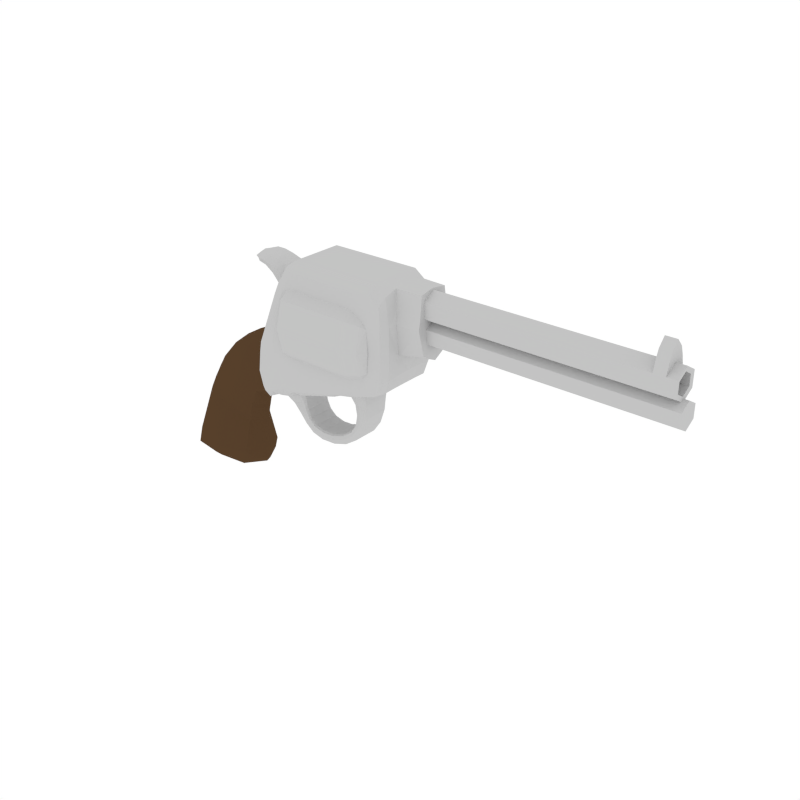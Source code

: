 # Source: Revolver.blend  (saved by Blender 2.79.0; exported with 4.5.12 LTS)
import bpy
from mathutils import Matrix  # noqa: F401  (used for matrix-valued properties, if any)

bpy.ops.wm.read_factory_settings(use_empty=True)
scene = bpy.context.scene
scene.name = 'Scene'

# ---- collections
col_collection_1 = bpy.data.collections.new('Collection 1'); scene.collection.children.link(col_collection_1)

# ---- materials (node trees are filled in below, after node groups)
mat_silver = bpy.data.materials.new('Silver')
mat_silver.alpha_threshold = 0.0
mat_silver.diffuse_color = (0.5488, 0.5488, 0.5488, 1.0)
mat_silver.roughness = 0.5
mat_brown = bpy.data.materials.new('Brown')
mat_brown.alpha_threshold = 0.0
mat_brown.diffuse_color = (0.09462, 0.05121, 0.02441, 1.0)
mat_brown.roughness = 0.5

# ---- material node trees

# ---- world
world_world = bpy.data.worlds.new('World'); scene.world = world_world
world_world.color = (1.0, 1.0, 1.0)
world_world.use_sun_shadow = False
world_world.sun_shadow_jitter_overblur = 0.0
world_world.cycles.sampling_method = 'NONE'
world_world.cycles.sample_map_resolution = 256

# ---- meshes
me_cube_004 = bpy.data.meshes.new('Cube.004')
me_cube_004.from_pydata([(0.6879, -0.2151, 1.052), (0.1925, -0.1459, 0.4126), (0.05166, -0.2449, -0.1339), (0.6427, -0.2169, 0.7254), (0.3288, -0.1459, 0.6918), (0.6222, -0.1623, 0.7193), (0.7008, -0.2879, 0.7898), (1.721, -0.2879, 1.033), (0.7136, -0.2289, 0.5273), (1.755, -0.2879, 1.4), (1.887, -0.2133, 1.012), (1.74, -0.2133, 0.842), (1.889, -0.2133, 1.412), (1.766, -0.2133, 1.684), (0.8436, -0.2133, 1.416), (1.032, -0.2133, 1.684), (0.918, -0.13, 0.499), (0.9442, -0.2879, 1.421), (0.8673, -0.2879, 0.8749), (0.9838, -0.1088, 0.5261), (0.9964, -0.1225, 0.362), (1.02, -0.1025, 0.3933), (0.8523, -0.1088, 0.472), (0.973, -0.1025, 0.3307), (1.151, -0.1025, 0.3254), (1.146, -0.1225, 0.2855), (1.141, -0.1025, 0.2457), (1.535, -0.1025, 0.4485), (1.506, -0.1225, 0.4733), (1.348, -0.1025, 0.3652), (1.359, -0.1225, 0.3262), (1.369, -0.1025, 0.2871), (1.445, -0.1781, 0.7524), (1.478, -0.1025, 0.4981), (1.517, -0.2129, 0.774), (1.588, -0.1643, 0.7956), (1.515, -0.2879, 0.9658), (1.582, -0.1089, 0.6738), (1.531, -0.1302, 0.6701), (1.481, -0.1089, 0.6665), (0.7798, -0.178, 0.5498), (0.985, -0.178, 0.6114), (0.8824, -0.2127, 0.5806), (2.104, -0.1624, 1.425), (0.5234, -0.1623, 0.6901), (0.3685, -0.1095, 0.3014), (0.1122, -0.1459, 0.1981), (0.301, -0.1812, -0.24), (0.2721, -0.1459, 0.5594), (0.3281, -0.1812, -0.1433), (-0.2352, -0.1802, -0.2236), (-0.1948, -0.1802, -0.07635), (0.03092, -0.1807, -0.2605), (0.01646, -0.1094, 0.5238), (1.855, -0.2693, 1.403), (0.7136, -0.1422, 0.5273), (0.6376, -0.1678, 0.7239), (0.2756, -0.1094, 0.8044), (0.5063, -0.1217, 0.9032), (0.6879, -0.1249, 1.052), (0.5404, -0.1217, 0.4769), (0.4355, -0.15, 0.6789), (0.7714, -0.2879, 0.8433), (0.7104, -0.2732, 0.5929), (0.6572, -0.2702, 0.7415), (0.6911, -0.2697, 0.9868), (0.6673, -0.2199, 0.5608), (0.6472, -0.2165, 0.9222), (0.7588, -0.2222, 0.5489), (1.887, -0.1227, 1.022), (1.85, -0.2693, 0.9978), (1.888, -0.2133, 1.177), (1.849, -0.2133, 0.9057), (1.481, -0.07105, 0.6665), (0.985, -0.1161, 0.6114), (1.91, -0.1603, 1.422), (0.9392, -0.2133, 1.617), (1.858, -0.2133, 1.616), (1.01, -0.2693, 1.618), (1.032, -0.1227, 1.684), (0.8688, -0.2693, 1.418), (0.8436, -0.1227, 1.416), (0.8764, -0.2691, 0.6591), (0.9674, -0.1247, 0.5194), (1.148, -0.2133, 1.684), (1.041, -0.2252, 0.6356), (1.029, -0.2879, 1.423), (1.005, -0.2879, 0.958), (0.9143, -0.1041, 0.4024), (0.9533, -0.1244, 0.429), (1.02, -0.06687, 0.3933), (0.9923, -0.1041, 0.4555), (0.8687, -0.1247, 0.4787), (0.7798, -0.1161, 0.5498), (1.044, -0.1025, 0.273), (1.057, -0.1225, 0.3102), (1.071, -0.1025, 0.3473), (1.014, -0.1175, 0.3855), (0.9789, -0.1175, 0.3385), (0.973, -0.06687, 0.3307), (1.254, -0.1025, 0.25), (1.251, -0.1225, 0.2901), (1.248, -0.1025, 0.3303), (1.141, -0.06687, 0.2457), (1.151, -0.06687, 0.3254), (1.15, -0.1175, 0.3154), (1.143, -0.1175, 0.2556), (1.469, -0.1025, 0.3542), (1.485, -0.1175, 0.4919), (1.45, -0.1225, 0.3888), (1.527, -0.1175, 0.4547), (1.432, -0.1025, 0.4234), (1.369, -0.06687, 0.2871), (1.348, -0.06687, 0.3652), (1.351, -0.1175, 0.3555), (1.367, -0.1175, 0.2969), (1.571, -0.1041, 0.5587), (1.582, -0.07105, 0.6738), (1.532, -0.1244, 0.5702), (1.492, -0.1041, 0.5817), (1.535, -0.06687, 0.4485), (1.478, -0.06687, 0.4981), (1.63, -0.2011, 0.8094), (1.516, -0.2692, 0.8198), (1.381, -0.2252, 0.7364), (1.445, -0.1162, 0.7524), (1.463, -0.2042, 0.7578), (1.57, -0.2007, 0.7902), (1.613, -0.2879, 0.976), (1.397, -0.2879, 0.9544), (1.569, -0.1249, 0.6729), (1.74, -0.2693, 0.8764), (1.746, -0.2879, 1.153), (1.493, -0.1249, 0.6674), (1.763, -0.2693, 1.613), (1.766, -0.1227, 1.684), (1.657, -0.2133, 1.684), (1.588, -0.09894, 0.7956), (1.74, -0.1227, 0.842), (1.583, -0.126, 0.7629), (1.521, -0.1547, 0.7468), (1.46, -0.1294, 0.7307), (0.9838, -0.07096, 0.5261), (0.9594, -0.204, 0.6037), (0.8054, -0.204, 0.5575), (0.8523, -0.07096, 0.472), (0.8023, -0.1292, 0.5256), (0.9846, -0.1292, 0.5849), (0.8935, -0.1544, 0.5553), (2.093, -0.1218, 1.665), (2.114, -0.1218, 1.231), (0.6098, -0.1217, 0.9156), (0.6347, -0.1217, 0.5231), (0.5873, -0.1705, 0.709), (-0.1011, -0.1095, 0.3071), (0.3301, -0.1095, 0.1408), (0.2126, -0.09728, -0.2717), (0.373, -0.09755, -0.2041), (-0.2838, -0.09629, -0.1608), (-0.1575, -0.09657, -0.261), (0.4428, -0.1245, 0.4389), (0.1446, -0.1094, 0.681), (0.7588, -0.1431, 0.5489), (0.6371, -0.1355, 0.937), (0.4083, -0.1125, 0.8636), (0.6604, -0.1383, 0.5325), (0.7782, -0.2684, 0.6031), (0.6758, -0.2577, 0.6154), (0.6612, -0.2562, 0.8927), (1.849, -0.1227, 0.9081), (1.903, -0.1298, 1.182), (1.821, -0.2548, 0.9206), (1.853, -0.2693, 1.161), (0.9392, -0.1227, 1.617), (0.9391, -0.2548, 1.565), (1.882, -0.1298, 1.666), (1.833, -0.2548, 1.559), (1.003, -0.2689, 0.6682), (1.041, -0.1469, 0.6356), (1.129, -0.2693, 1.618), (1.148, -0.1227, 1.684), (0.9143, -0.06789, 0.4024), (0.924, -0.1193, 0.4091), (0.9923, -0.06789, 0.4555), (0.9826, -0.1193, 0.4488), (1.044, -0.06687, 0.273), (1.047, -0.1175, 0.2823), (1.071, -0.06687, 0.3473), (1.068, -0.1175, 0.338), (1.254, -0.06687, 0.25), (1.253, -0.1175, 0.26), (1.248, -0.06687, 0.3303), (1.249, -0.1175, 0.3203), (1.469, -0.06687, 0.3542), (1.464, -0.1175, 0.3629), (1.432, -0.06687, 0.4234), (1.437, -0.1175, 0.4147), (1.571, -0.06792, 0.5587), (1.561, -0.1194, 0.5616), (1.492, -0.06792, 0.5817), (1.502, -0.1194, 0.5788), (1.63, -0.1167, 0.8094), (1.605, -0.265, 0.8276), (1.381, -0.1469, 0.7364), (1.413, -0.2689, 0.7778), (1.46, -0.08442, 0.7307), (1.583, -0.08011, 0.7629), (1.651, -0.2693, 1.613), (1.657, -0.1227, 1.684), (1.475, -0.1484, 0.7347), (1.567, -0.1475, 0.7589), (0.9846, -0.08429, 0.5849), (0.9619, -0.1481, 0.5775), (0.8251, -0.1481, 0.533), (0.8023, -0.08429, 0.5256), (0.5725, -0.1278, 0.9213), (0.602, -0.1278, 0.4967), (1.759, -0.2786, 1.506), (1.874, -0.2133, 1.506), (0.8914, -0.2133, 1.506), (0.9771, -0.2786, 1.506), (2.099, -0.1421, 1.506), (1.844, -0.262, 1.506), (1.896, -0.1451, 1.506), (0.904, -0.262, 1.506), (0.8914, -0.1227, 1.506), (1.062, -0.2786, 1.506), (1.643, -0.2786, 1.491), (1.698, -0.2876, 1.045), (1.597, -0.2876, 0.993), (1.721, -0.2876, 1.157), (1.729, -0.2876, 1.386), (1.055, -0.2876, 1.408), (1.031, -0.2876, 0.9796), (1.397, -0.2876, 0.9729), (1.507, -0.2876, 0.9835), (1.085, -0.2789, 1.485), (1.626, -0.2789, 1.471), (0.04539, -0.2468, -0.1989), (0.4195, -7.011e-08, -0.1378), (0.6879, 0.2151, 1.052), (0.02333, -4.247e-08, -0.294), (-0.2777, 2.758e-08, -0.04854), (0.1925, 0.1459, 0.4126), (0.3835, -8.306e-08, -0.2667), (0.05166, 0.2449, -0.1339), (-0.3316, 7.749e-09, -0.2449), (-0.04221, 8.075e-08, 0.5609), (0.4271, -1.689e-08, 0.2643), (1.74, -1.004e-07, 0.842), (0.7136, -1.667e-08, 0.5273), (0.6427, 0.2169, 0.7254), (0.6879, 5.724e-08, 1.052), (0.2579, 8.172e-08, 0.8419), (0.3288, 0.1459, 0.6918), (0.6056, 5.773e-08, 0.981), (0.6222, 0.1623, 0.7193), (0.6389, -1.685e-08, 0.4577), (0.7008, 0.2879, 0.7898), (1.721, 0.2879, 1.033), (0.7136, 0.2289, 0.5273), (1.755, 0.2879, 1.4), (1.887, -9.372e-08, 1.025), (1.887, 0.2133, 1.012), (1.74, 0.2133, 0.842), (1.889, 0.2133, 1.412), (1.766, 0.2133, 1.684), (1.766, 9.76e-09, 1.684), (0.8436, 0.2133, 1.416), (2.09, -3.005e-08, 1.684), (0.8436, 8.713e-08, 1.416), (1.032, 9.998e-08, 1.684), (1.032, 0.2133, 1.684), (0.9838, -5.002e-08, 0.5261), (0.918, 0.13, 0.499), (0.9442, 0.2879, 1.421), (0.8673, 0.2879, 0.8749), (0.9838, 0.1088, 0.5261), (0.9964, 0.1225, 0.362), (1.02, 0.1025, 0.3933), (1.02, -7.235e-08, 0.3933), (0.8523, -4.115e-08, 0.472), (0.8523, 0.1088, 0.472), (1.141, -1.072e-07, 0.2457), (0.973, 0.1025, 0.3307), (0.973, -7.502e-08, 0.3307), (1.151, -9.766e-08, 0.3254), (1.151, 0.1025, 0.3254), (1.146, 0.1225, 0.2855), (1.141, 0.1025, 0.2457), (1.535, 0.1025, 0.4485), (1.506, 0.1225, 0.4733), (1.369, -1.296e-07, 0.2871), (1.348, -1.165e-07, 0.3652), (1.348, 0.1025, 0.3652), (1.359, 0.1225, 0.3262), (1.369, 0.1025, 0.2871), (1.445, 0.1781, 0.7524), (1.445, -7.626e-08, 0.7524), (1.588, -8.799e-08, 0.7956), (1.535, -1.282e-07, 0.4485), (1.478, -1.145e-07, 0.4981), (1.478, 0.1025, 0.4981), (1.517, 0.2129, 0.774), (1.588, 0.1643, 0.7956), (1.515, 0.2879, 0.9658), (1.582, 0.1089, 0.6738), (1.531, 0.1302, 0.6701), (1.582, -1.037e-07, 0.6738), (1.481, -9.217e-08, 0.6665), (1.481, 0.1089, 0.6665), (0.7798, 0.178, 0.5498), (0.7798, -2.176e-08, 0.5498), (0.985, 0.178, 0.6114), (0.8824, 0.2127, 0.5806), (0.985, -3.868e-08, 0.6114), (2.104, 0.1624, 1.425), (2.117, -1.031e-07, 1.166), (0.5461, -1.243e-08, 0.4059), (0.5234, 0.1623, 0.6901), (0.5007, 6.972e-08, 0.9743), (0.3685, 0.1095, 0.3014), (0.4027, -3.309e-08, 0.1217), (0.1122, 0.1459, 0.1981), (0.4787, -9.87e-09, 0.3634), (0.1022, 8.464e-08, 0.7215), (-0.1722, 6.743e-08, 0.3435), (0.301, 0.1812, -0.24), (0.2616, -7.134e-08, -0.291), (0.4244, -8.139e-08, -0.2171), (0.2721, 0.1459, 0.5594), (0.3281, 0.1812, -0.1433), (-0.2136, -1.119e-08, -0.2779), (-0.2352, 0.1802, -0.2236), (-0.3473, 1.909e-08, -0.1751), (-0.1948, 0.1802, -0.07635), (0.03092, 0.1807, -0.2605), (0.01646, 0.1095, 0.5238), (0.7588, -1.931e-08, 0.5489), (1.855, 0.2693, 1.403), (0.7136, 0.1422, 0.5273), (0.6376, 0.1678, 0.7239), (0.2756, 0.1095, 0.8044), (0.6379, 5.445e-08, 0.9861), (0.5063, 0.1217, 0.9032), (0.3993, 7.556e-08, 0.9251), (0.6879, 0.1249, 1.052), (0.5404, 0.1217, 0.4769), (0.4355, 0.15, 0.6789), (0.6663, -1.535e-08, 0.4939), (0.7714, 0.2879, 0.8433), (0.7104, 0.2732, 0.5929), (0.6572, 0.2702, 0.7415), (0.6911, 0.2697, 0.9868), (0.6673, 0.2199, 0.5608), (0.6472, 0.2165, 0.9222), (0.7588, 0.2222, 0.5489), (1.849, -1.047e-07, 0.9089), (1.911, -8.246e-08, 1.131), (1.887, 0.1227, 1.022), (1.85, 0.2693, 0.9978), (1.888, 0.2133, 1.177), (1.849, 0.2133, 0.9057), (1.481, 0.07105, 0.6665), (0.985, 0.1161, 0.6114), (1.91, 0.1603, 1.422), (0.9392, 1.024e-07, 1.617), (0.9392, 0.2133, 1.617), (1.878, -3.953e-09, 1.684), (1.858, 0.2133, 1.616), (1.01, 0.2693, 1.618), (1.032, 0.1227, 1.684), (0.8688, 0.2693, 1.418), (0.8436, 0.1227, 1.416), (0.8764, 0.2691, 0.6591), (0.9674, 0.1247, 0.5194), (1.148, 8.569e-08, 1.684), (1.148, 0.2133, 1.684), (1.041, 0.2252, 0.6356), (1.029, 0.2879, 1.423), (1.005, 0.2879, 0.958), (1.041, -4.234e-08, 0.6356), (0.9143, -5.814e-08, 0.4024), (0.9143, 0.1041, 0.4024), (0.9533, 0.1244, 0.429), (1.02, 0.06687, 0.3933), (0.9923, 0.1041, 0.4555), (0.9923, -6.059e-08, 0.4555), (0.8687, 0.1247, 0.4787), (0.7798, 0.1161, 0.5498), (1.044, -9.147e-08, 0.273), (1.044, 0.1025, 0.273), (1.057, 0.1225, 0.3102), (1.071, 0.1025, 0.3473), (1.071, -8.486e-08, 0.3473), (1.014, 0.1175, 0.3855), (0.9789, 0.1175, 0.3385), (0.973, 0.06687, 0.3307), (1.254, -1.204e-07, 0.25), (1.254, 0.1025, 0.25), (1.251, 0.1225, 0.2901), (1.248, 0.1025, 0.3303), (1.248, -1.088e-07, 0.3303), (1.141, 0.06687, 0.2457), (1.151, 0.06687, 0.3254), (1.15, 0.1175, 0.3154), (1.143, 0.1175, 0.2556), (1.469, -1.328e-07, 0.3542), (1.469, 0.1025, 0.3542), (1.485, 0.1175, 0.4919), (1.45, 0.1225, 0.3888), (1.527, 0.1175, 0.4547), (1.432, 0.1025, 0.4234), (1.432, -1.189e-07, 0.4234), (1.369, 0.06687, 0.2871), (1.348, 0.06687, 0.3652), (1.351, 0.1175, 0.3555), (1.367, 0.1175, 0.2969), (1.571, -1.178e-07, 0.5587), (1.571, 0.1041, 0.5587), (1.582, 0.07105, 0.6738), (1.532, 0.1244, 0.5702), (1.492, 0.1041, 0.5817), (1.492, -1.05e-07, 0.5817), (1.535, 0.06687, 0.4485), (1.478, 0.06687, 0.4981), (1.63, -9.126e-08, 0.8094), (1.63, 0.2011, 0.8094), (1.516, 0.2692, 0.8198), (1.381, 0.2252, 0.7364), (1.381, -7.052e-08, 0.7364), (1.445, 0.1162, 0.7524), (1.463, 0.2042, 0.7578), (1.57, 0.2007, 0.7902), (1.613, 0.2879, 0.976), (1.397, 0.2879, 0.9544), (1.569, 0.1249, 0.6729), (1.729, -2.643e-08, 1.381), (1.74, 0.2693, 0.8764), (1.746, 0.2879, 1.153), (1.493, 0.1249, 0.6674), (1.763, 0.2693, 1.613), (1.766, 0.1227, 1.684), (1.657, 2.319e-08, 1.684), (1.657, 0.2133, 1.684), (1.588, 0.09894, 0.7956), (1.721, -5.632e-08, 1.152), (1.74, 0.1227, 0.842), (1.583, 0.126, 0.7629), (1.521, 0.1547, 0.7468), (1.583, -9.174e-08, 0.7629), (1.46, -8.093e-08, 0.7307), (1.46, 0.1294, 0.7307), (0.9838, 0.07096, 0.5261), (0.9594, 0.204, 0.6037), (0.8054, 0.204, 0.5575), (0.8523, 0.07096, 0.472), (0.8023, 0.1292, 0.5256), (0.8023, -2.778e-08, 0.5256), (0.9846, 0.1292, 0.5849), (0.8935, 0.1544, 0.5553), (0.9846, -4.22e-08, 0.5849), (2.093, 0.1218, 1.665), (2.114, 0.1218, 1.231), (0.6098, 0.1217, 0.9156), (0.6347, 0.1217, 0.5231), (0.607, -1.721e-08, 0.426), (0.5873, 0.1705, 0.709), (0.5676, 6.389e-08, 0.992), (-0.1011, 0.1095, 0.3071), (0.3301, 0.1095, 0.1408), (0.2126, 0.09728, -0.2717), (0.373, 0.09755, -0.2041), (-0.2838, 0.09629, -0.1608), (-0.1575, 0.09657, -0.261), (0.4428, 0.1245, 0.4389), (0.1446, 0.1095, 0.681), (0.7588, 0.1431, 0.5489), (0.6371, 0.1355, 0.937), (0.4083, 0.1125, 0.8636), (0.6604, 0.1383, 0.5325), (0.7782, 0.2684, 0.6031), (0.6758, 0.2577, 0.6154), (0.6612, 0.2562, 0.8927), (1.849, 0.1227, 0.9081), (1.903, 0.1298, 1.182), (1.821, 0.2548, 0.9206), (1.853, 0.2693, 1.161), (0.9392, 0.1227, 1.617), (0.9391, 0.2548, 1.565), (1.882, 0.1298, 1.666), (1.833, 0.2548, 1.559), (1.003, 0.2689, 0.6682), (1.041, 0.1469, 0.6356), (1.129, 0.2693, 1.618), (1.148, 0.1227, 1.684), (0.9143, 0.06789, 0.4024), (0.924, 0.1193, 0.4091), (0.9923, 0.06789, 0.4555), (0.9826, 0.1193, 0.4488), (1.044, 0.06687, 0.273), (1.047, 0.1175, 0.2823), (1.071, 0.06687, 0.3473), (1.068, 0.1175, 0.338), (1.254, 0.06687, 0.25), (1.253, 0.1175, 0.26), (1.248, 0.06687, 0.3303), (1.249, 0.1175, 0.3203), (1.469, 0.06687, 0.3542), (1.464, 0.1175, 0.3629), (1.432, 0.06687, 0.4234), (1.437, 0.1175, 0.4147), (1.571, 0.06792, 0.5587), (1.561, 0.1194, 0.5616), (1.492, 0.06792, 0.5817), (1.502, 0.1194, 0.5788), (1.63, 0.1167, 0.8094), (1.605, 0.265, 0.8276), (1.381, 0.1469, 0.7364), (1.413, 0.2689, 0.7778), (1.597, -6.32e-08, 0.9876), (1.46, 0.08442, 0.7307), (1.583, 0.08011, 0.7629), (1.698, -6.86e-08, 1.039), (1.651, 0.2693, 1.613), (1.657, 0.1227, 1.684), (1.475, 0.1484, 0.7347), (1.567, 0.1475, 0.7589), (0.9846, 0.08429, 0.5849), (0.9619, 0.1481, 0.5775), (0.8251, 0.1481, 0.533), (0.8023, 0.08429, 0.5256), (0.5725, 0.1278, 0.9213), (0.602, 0.1278, 0.4967), (1.759, 0.2786, 1.506), (1.874, 0.2133, 1.506), (0.8914, 0.2133, 1.506), (0.8914, 9.336e-08, 1.506), (0.9771, 0.2786, 1.506), (2.099, 0.1421, 1.506), (1.844, 0.262, 1.506), (1.896, 0.1451, 1.506), (0.904, 0.262, 1.506), (0.8914, 0.1227, 1.506), (1.062, 0.2786, 1.506), (1.643, 0.2786, 1.491), (1.698, 0.2876, 1.045), (1.597, 0.2876, 0.993), (1.721, 0.2876, 1.157), (1.729, 0.2876, 1.386), (1.055, 0.2876, 1.408), (1.031, 0.2876, 0.9796), (1.397, 0.2876, 0.9729), (1.507, 0.2876, 0.9835), (1.085, 0.2789, 1.485), (1.626, 0.2789, 1.471), (1.055, 5.93e-08, 1.402), (1.031, 4.577e-09, 0.9742), (1.396, -4.126e-08, 0.9675), (1.506, -5.335e-08, 0.9781), (1.085, 6.597e-08, 1.48), (1.625, -2.361e-09, 1.465), (0.04539, 0.2468, -0.1989), (1.713, -0.1773, 0.9052), (1.713, -0.3571, 1.217), (1.713, -0.1773, 1.528), (1.713, 0.1822, 1.528), (1.781, 0.002426, 1.217), (1.713, 0.362, 1.217), (1.713, 0.1822, 0.9052), (0.9513, 0.002426, 1.217), (1.002, 0.2021, 0.8707), (1.002, 0.4018, 1.217), (1.002, 0.2021, 1.563), (1.002, -0.1973, 1.563), (1.002, -0.397, 1.217), (1.002, -0.1973, 0.8707), (1.349, 0.2021, 0.8707), (1.349, 0.4018, 1.217), (1.349, 0.2021, 1.563), (1.349, -0.1973, 1.563), (1.349, -0.397, 1.217), (1.349, -0.1973, 0.8707), (0.964, -0.1473, 0.9572), (1.764, -0.1473, 0.9572), (1.713, 0.002426, 0.8533), (1.002, -0.347, 1.015), (0.964, -0.2971, 1.217), (1.764, -0.2971, 1.217), (1.002, -0.347, 1.419), (0.964, -0.1473, 1.476), (1.764, -0.1473, 1.476), (1.002, 0.002426, 1.621), (0.964, 0.1522, 1.476), (1.764, 0.1522, 1.476), (1.002, 0.3519, 1.419), (0.964, 0.302, 1.217), (1.764, 0.302, 1.217), (1.002, 0.3519, 1.015), (0.964, 0.1522, 0.9572), (1.764, 0.1522, 0.9572), (1.002, 0.002426, 0.813), (1.349, -0.347, 1.015), (1.349, -0.347, 1.419), (1.349, 0.002426, 1.621), (1.349, 0.3519, 1.419), (1.349, 0.3519, 1.015), (1.114, 0.2021, 0.8707), (1.114, 0.4018, 1.217), (1.114, 0.2021, 1.563), (1.114, -0.1973, 1.563), (1.114, -0.397, 1.217), (1.114, -0.1973, 0.8707), (1.349, 0.002426, 0.813), (1.713, -0.3122, 1.035), (1.713, -0.3122, 1.399), (1.713, 0.002426, 1.58), (1.713, 0.317, 1.399), (1.713, 0.317, 1.035), (1.588, 0.2021, 0.8707), (1.588, 0.4018, 1.217), (1.588, 0.2021, 1.563), (1.588, -0.1973, 1.563), (1.588, -0.397, 1.217), (1.588, -0.1973, 0.8707), (0.9739, 0.002426, 0.8835), (1.751, 0.002426, 0.8835), (0.9739, -0.286, 1.05), (1.751, -0.286, 1.05), (0.9739, -0.286, 1.383), (1.751, -0.286, 1.383), (0.9739, 0.002426, 1.55), (1.751, 0.002426, 1.55), (0.9739, 0.2909, 1.383), (1.751, 0.2909, 1.383), (0.9739, 0.2909, 1.05), (1.751, 0.2909, 1.05), (1.114, 0.002426, 0.813), (1.114, -0.347, 1.015), (1.114, -0.347, 1.419), (1.114, 0.002426, 1.621), (1.114, 0.3519, 1.419), (1.114, 0.3519, 1.015), (1.588, 0.002426, 0.813), (1.588, -0.347, 1.015), (1.588, -0.347, 1.419), (1.588, 0.002426, 1.621), (1.588, 0.3519, 1.419), (1.588, 0.3519, 1.015), (2.007, -0.1004, 1.493), (2.007, 0.002183, 1.434), (1.976, 0.002183, 1.434), (3.919, 0.002183, 1.434), (1.976, -0.1004, 1.493), (3.919, -0.1004, 1.493), (1.976, -0.1004, 1.611), (3.919, -0.1004, 1.611), (1.976, 0.002183, 1.67), (3.919, 0.002183, 1.67), (1.976, 0.1047, 1.611), (3.919, 0.1047, 1.611), (1.976, 0.1047, 1.493), (3.919, 0.1047, 1.493), (2.007, -0.1004, 1.611), (2.007, 0.002183, 1.67), (2.007, 0.1047, 1.611), (2.007, 0.1047, 1.493), (3.844, 0.1047, 1.493), (3.844, 0.1047, 1.611), (3.844, 0.002183, 1.434), (3.844, 0.002183, 1.67), (3.844, -0.1004, 1.611), (3.844, -0.1004, 1.493), (3.914, -0.06772, 1.512), (3.914, 0.002183, 1.471), (3.914, -0.06772, 1.592), (3.914, 0.002183, 1.633), (3.914, 0.07209, 1.592), (3.914, 0.07209, 1.512), (3.177, -0.06772, 1.512), (3.177, 0.002183, 1.471), (3.177, -0.06772, 1.592), (3.177, 0.002183, 1.633), (3.177, 0.07209, 1.592), (3.177, 0.07209, 1.512), (2.034, -0.0849, 1.31), (2.034, 0.002183, 1.26), (2.008, 0.002183, 1.26), (3.958, 0.002183, 1.26), (2.008, -0.0849, 1.31), (3.958, -0.0849, 1.31), (2.008, -0.0849, 1.411), (3.958, -0.0849, 1.411), (2.008, 0.002183, 1.461), (3.958, 0.002183, 1.461), (2.008, 0.08927, 1.411), (3.958, 0.08927, 1.411), (2.008, 0.08927, 1.31), (3.958, 0.08927, 1.31), (2.034, -0.0849, 1.411), (2.034, 0.002183, 1.461), (2.034, 0.08927, 1.411), (2.034, 0.08927, 1.31), (3.894, 0.08927, 1.31), (3.894, 0.08927, 1.411), (3.894, 0.002183, 1.26), (3.894, 0.002183, 1.461), (3.894, -0.0849, 1.411), (3.894, -0.0849, 1.31), (3.958, -0.04974, 1.33), (3.958, 0.002183, 1.3), (3.958, -0.04974, 1.39), (3.958, 0.002183, 1.42), (3.958, 0.05411, 1.39), (3.958, 0.05411, 1.33), (3.759, 0.1047, 1.493), (3.759, 0.1047, 1.611), (3.759, 0.002183, 1.67), (3.759, -0.1004, 1.611), (3.759, -0.1004, 1.493), (3.759, 0.002183, 1.434), (3.844, 0.002183, 1.754), (3.844, 0.08219, 1.694), (3.844, -0.07782, 1.694), (3.759, 0.08219, 1.694), (3.759, 0.002183, 1.754), (3.759, -0.07782, 1.694), (3.844, 0.002183, 1.813), (3.844, 0.05894, 1.753), (3.844, -0.05457, 1.753), (3.759, 0.05894, 1.753), (3.759, 0.002183, 1.813), (3.759, -0.05457, 1.753), (1.0, 0.1104, 1.265), (1.092, 0.001993, 1.447), (1.0, -0.1064, 1.265), (0.9076, 0.001993, 1.082), (1.061, 0.001993, 1.229), (0.7818, 0.1186, 1.437), (0.6364, 0.01018, 1.442), (0.704, 0.01018, 1.297), (0.8596, 0.01018, 1.577), (0.7818, -0.0982, 1.437), (0.5324, -0.0982, 1.562), (0.7149, 0.01018, 1.604), (0.6756, -0.0982, 1.523), (0.6756, 0.1186, 1.523), (0.4669, 0.01018, 1.559), (0.5324, 0.1186, 1.562), (0.5084, 0.01018, 1.512), (0.5564, 0.01018, 1.613), (1.046, 0.08328, 1.238), (0.9307, 0.08328, 1.128), (0.9468, 0.1104, 1.303), (1.069, 0.08328, 1.401), (1.107, 0.001993, 1.378), (1.044, 0.001993, 1.471), (1.069, -0.07929, 1.401), (1.046, -0.07929, 1.238), (0.9468, -0.1064, 1.303), (0.9307, -0.07929, 1.128), (0.9855, 0.001993, 1.098), (0.8493, 0.001993, 1.134), (0.7411, 0.1186, 1.48), (0.7932, 0.01018, 1.587), (0.7411, -0.0982, 1.48), (0.6889, 0.01018, 1.373), (0.7235, 0.09147, 1.332), (0.8402, 0.09147, 1.542), (0.7235, -0.0711, 1.332), (0.8402, -0.0711, 1.542), (0.6009, 0.1186, 1.554), (0.6332, 0.01018, 1.616), (0.6009, -0.0982, 1.554), (0.5687, 0.01018, 1.492), (0.6462, -0.0711, 1.462), (0.6462, 0.09147, 1.462), (0.7051, 0.09147, 1.584), (0.7051, -0.0711, 1.584), (0.4833, 0.09147, 1.56), (0.4968, 0.01018, 1.594), (0.4833, -0.0711, 1.56), (0.4697, 0.01018, 1.526), (0.5504, -0.0711, 1.6), (0.5144, -0.0711, 1.524), (0.5144, 0.09147, 1.524), (0.5504, 0.09147, 1.6), (0.9867, 0.0622, 1.142), (0.8736, 0.08328, 1.176), (1.082, 0.0622, 1.347), (1.02, 0.08328, 1.429), (0.9867, -0.05822, 1.142), (0.8736, -0.07929, 1.176), (1.082, -0.05822, 1.347), (1.02, -0.07929, 1.429), (0.702, 0.09147, 1.4), (0.7802, 0.09147, 1.561), (0.7802, -0.0711, 1.561), (0.702, -0.0711, 1.4), (0.5768, 0.09147, 1.508), (0.6251, 0.09147, 1.6), (0.6251, -0.0711, 1.6), (0.5768, -0.0711, 1.508), (0.4846, 0.0704, 1.534), (0.5074, 0.0704, 1.587), (0.5074, -0.05003, 1.587), (0.4846, -0.05003, 1.534)], [], [(239, 322, 155, 49), (239, 49, 157, 329), (0, 59, 163, 67), (0, 67, 168, 65), (14, 81, 59, 0), (241, 328, 156, 52), (241, 52, 159, 332), (242, 334, 158, 51), (242, 51, 154, 326), (1, 53, 154, 46), (1, 46, 155, 45), (1, 45, 160, 48), (1, 48, 161, 53), (244, 47, 156, 328), (244, 329, 157, 47), (50, 238, 2, 51), (51, 158, 50), (2, 49, 155, 46), (2, 46, 154, 51), (49, 47, 157), (246, 332, 159, 50), (246, 50, 158, 334), (247, 326, 154, 53), (247, 53, 161, 325), (248, 45, 155, 322), (248, 324, 160, 45), (249, 138, 201, 426), (249, 357, 169, 138), (250, 55, 165, 349), (250, 338, 162, 55), (3, 67, 163, 56), (3, 56, 165, 66), (3, 66, 167, 64), (3, 64, 168, 67), (252, 343, 163, 59), (14, 0, 65, 80), (253, 325, 161, 57), (253, 57, 164, 345), (4, 57, 161, 48), (4, 48, 160, 61), (4, 61, 164, 57), (255, 468, 215, 151), (255, 151, 163, 343), (5, 151, 215, 153), (5, 153, 216, 152), (5, 152, 165, 56), (5, 56, 163, 151), (257, 152, 216, 466), (257, 349, 165, 152), (6, 65, 168, 64), (6, 64, 167, 63), (6, 63, 166, 62), (6, 62, 65), (232, 233, 557, 556), (7, 128, 202, 131), (7, 131, 171, 70), (7, 70, 172, 132), (8, 66, 165, 55), (8, 55, 162, 68), (8, 68, 166, 63), (8, 63, 167, 66), (132, 9, 231, 230), (9, 132, 172, 54), (217, 222, 176, 134), (217, 134, 207, 227), (262, 69, 169, 357), (262, 358, 170, 69), (10, 72, 169, 69), (10, 69, 170, 71), (10, 71, 172, 70), (10, 70, 171, 72), (11, 131, 202, 122), (11, 122, 201, 138), (11, 138, 169, 72), (11, 72, 171, 131), (12, 54, 172, 71), (12, 71, 170, 75), (218, 223, 175, 77), (218, 77, 176, 222), (13, 135, 208, 136), (13, 136, 207, 134), (13, 134, 176, 77), (13, 77, 175, 135), (267, 443, 208, 135), (267, 135, 175, 368), (219, 224, 174, 76), (219, 76, 173, 225), (537, 225, 173, 366), (271, 366, 173, 79), (271, 79, 180, 376), (15, 79, 173, 76), (15, 76, 174, 78), (15, 78, 179, 84), (15, 84, 180, 79), (273, 461, 211, 142), (273, 142, 183, 387), (16, 83, 212, 148), (16, 148, 213, 92), (16, 92, 182, 89), (16, 89, 184, 83), (86, 87, 233, 232), (18, 17, 80, 65, 62), (220, 226, 179, 78), (220, 78, 174, 224), (18, 62, 166, 82), (18, 82, 177, 87), (19, 142, 211, 147), (19, 147, 212, 83), (19, 83, 184, 91), (19, 91, 183, 142), (20, 97, 184, 89), (20, 89, 182, 98), (20, 98, 186, 95), (20, 95, 188, 97), (21, 90, 183, 91), (21, 91, 184, 97), (21, 97, 188, 96), (21, 96, 187, 90), (280, 387, 183, 90), (280, 90, 187, 394), (281, 145, 214, 458), (281, 382, 181, 145), (22, 92, 213, 146), (22, 146, 214, 145), (22, 145, 181, 88), (22, 88, 182, 92), (283, 103, 185, 390), (283, 398, 189, 103), (23, 98, 182, 88), (23, 88, 181, 99), (23, 99, 185, 94), (23, 94, 186, 98), (285, 99, 181, 382), (285, 390, 185, 99), (286, 394, 187, 104), (286, 104, 191, 402), (24, 104, 187, 96), (24, 96, 188, 105), (24, 105, 192, 102), (24, 102, 191, 104), (25, 105, 188, 95), (25, 95, 186, 106), (25, 106, 190, 101), (25, 101, 192, 105), (26, 106, 186, 94), (26, 94, 185, 103), (26, 103, 189, 100), (26, 100, 190, 106), (27, 110, 194, 107), (27, 107, 193, 120), (27, 120, 197, 116), (27, 116, 198, 110), (28, 108, 196, 109), (28, 109, 194, 110), (28, 110, 198, 118), (28, 118, 200, 108), (292, 112, 189, 398), (292, 407, 193, 112), (293, 402, 191, 113), (293, 113, 195, 413), (29, 113, 191, 102), (29, 102, 192, 114), (29, 114, 196, 111), (29, 111, 195, 113), (30, 114, 192, 101), (30, 101, 190, 115), (30, 115, 194, 109), (30, 109, 196, 114), (31, 115, 190, 100), (31, 100, 189, 112), (31, 112, 193, 107), (31, 107, 194, 115), (32, 125, 205, 141), (32, 141, 209, 126), (32, 126, 204, 124), (32, 124, 203, 125), (298, 451, 205, 125), (298, 125, 203, 430), (299, 137, 206, 450), (299, 426, 201, 137), (300, 120, 193, 407), (300, 418, 197, 120), (301, 413, 195, 121), (301, 121, 199, 423), (33, 121, 195, 111), (33, 111, 196, 108), (33, 108, 200, 119), (33, 119, 199, 121), (34, 126, 209, 140), (34, 140, 210, 127), (34, 127, 202, 123), (34, 123, 204, 126), (35, 127, 210, 139), (35, 139, 206, 137), (35, 137, 201, 122), (35, 122, 202, 127), (177, 204, 129, 87), (85, 124, 204, 177), (129, 36, 235, 234), (128, 7, 228, 229), (381, 430, 203, 178), (233, 234, 558, 557), (87, 129, 234, 233), (84, 179, 207, 136), (84, 136, 208, 180), (207, 179, 226, 227), (226, 86, 232, 236), (226, 236, 237, 227), (236, 560, 561, 237), (36, 129, 204, 123), (36, 123, 202, 128), (37, 130, 198, 116), (37, 116, 197, 117), (37, 117, 206, 139), (37, 139, 210, 130), (38, 133, 200, 118), (38, 118, 198, 130), (38, 130, 210, 140), (38, 140, 209, 133), (308, 117, 197, 418), (308, 450, 206, 117), (309, 423, 199, 73), (309, 73, 205, 451), (39, 73, 199, 119), (39, 119, 200, 133), (39, 133, 209, 141), (39, 141, 205, 73), (40, 144, 166, 68), (40, 68, 162, 93), (40, 93, 214, 146), (40, 146, 213, 144), (312, 93, 162, 338), (312, 458, 214, 93), (41, 74, 178, 85), (41, 85, 177, 143), (41, 143, 212, 147), (41, 147, 211, 74), (42, 143, 177, 82), (42, 82, 166, 144), (42, 144, 213, 148), (42, 148, 212, 143), (315, 381, 178, 74), (315, 74, 211, 461), (170, 150, 43, 75), (175, 149, 269, 368), (223, 221, 149, 175), (43, 221, 223, 75), (318, 60, 160, 324), (318, 466, 216, 60), (44, 58, 164, 61), (44, 61, 160, 60), (44, 60, 216, 153), (44, 153, 215, 58), (320, 345, 164, 58), (320, 58, 215, 468), (358, 317, 150, 170), (203, 124, 85, 178), (269, 149, 221, 43, 150, 317), (7, 132, 230, 228), (9, 227, 237, 231), (17, 220, 224, 80), (17, 86, 226, 220), (270, 81, 225, 537), (14, 219, 225, 81), (14, 80, 224, 219), (12, 218, 222, 54), (12, 75, 223, 218), (9, 217, 227), (9, 54, 222, 217), (36, 128, 229, 235), (234, 235, 559, 558), (18, 87, 86, 17), (376, 180, 208, 443), (230, 231, 437, 446), (228, 230, 446, 523), (229, 228, 523, 520), (236, 232, 556, 560), (235, 229, 520, 559), (231, 237, 561, 437), (238, 50, 159, 52), (47, 238, 52, 156), (47, 49, 2, 238), (270, 252, 59, 81), (239, 331, 470, 322), (239, 329, 472, 331), (240, 355, 478, 346), (240, 353, 483, 355), (268, 240, 346, 373), (241, 336, 471, 328), (241, 332, 474, 336), (242, 335, 473, 334), (242, 326, 469, 335), (243, 323, 469, 337), (243, 321, 470, 323), (243, 330, 475, 321), (243, 337, 476, 330), (244, 328, 471, 327), (244, 327, 472, 329), (333, 335, 245, 562), (335, 333, 473), (245, 323, 470, 331), (245, 335, 469, 323), (331, 472, 327), (246, 333, 474, 332), (246, 334, 473, 333), (247, 337, 469, 326), (247, 325, 476, 337), (248, 322, 470, 321), (248, 321, 475, 324), (249, 426, 516, 447), (249, 447, 484, 357), (250, 349, 480, 340), (250, 340, 477, 338), (251, 341, 478, 355), (251, 354, 480, 341), (251, 352, 482, 354), (251, 355, 483, 352), (252, 346, 478, 343), (268, 372, 353, 240), (253, 342, 476, 325), (253, 345, 479, 342), (254, 330, 476, 342), (254, 348, 475, 330), (254, 342, 479, 348), (255, 464, 532, 468), (255, 343, 478, 464), (256, 467, 532, 464), (256, 465, 533, 467), (256, 341, 480, 465), (256, 464, 478, 341), (257, 466, 533, 465), (257, 465, 480, 349), (258, 352, 483, 353), (258, 351, 482, 352), (258, 350, 481, 351), (258, 353, 350), (550, 556, 557, 551), (259, 438, 517, 434), (259, 360, 486, 438), (259, 439, 487, 360), (260, 340, 480, 354), (260, 356, 477, 340), (260, 351, 481, 356), (260, 354, 482, 351), (439, 548, 549, 261), (261, 339, 487, 439), (534, 441, 491, 540), (534, 545, 524, 441), (262, 357, 484, 359), (262, 359, 485, 358), (263, 359, 484, 362), (263, 361, 485, 359), (263, 360, 487, 361), (263, 362, 486, 360), (264, 427, 517, 438), (264, 447, 516, 427), (264, 362, 484, 447), (264, 438, 486, 362), (265, 361, 487, 339), (265, 365, 485, 361), (535, 369, 490, 541), (535, 540, 491, 369), (266, 444, 525, 442), (266, 441, 524, 444), (266, 369, 491, 441), (266, 442, 490, 369), (267, 442, 525, 443), (267, 368, 490, 442), (536, 367, 489, 542), (536, 543, 488, 367), (537, 366, 488, 543), (271, 371, 488, 366), (271, 376, 495, 371), (272, 367, 488, 371), (272, 370, 489, 367), (272, 377, 494, 370), (272, 371, 495, 377), (273, 453, 528, 461), (273, 387, 498, 453), (274, 460, 529, 375), (274, 388, 530, 460), (274, 384, 497, 388), (274, 375, 499, 384), (379, 550, 551, 380), (276, 350, 353, 372, 275), (538, 370, 494, 544), (538, 542, 489, 370), (276, 374, 481, 350), (276, 380, 492, 374), (277, 459, 528, 453), (277, 375, 529, 459), (277, 386, 499, 375), (277, 453, 498, 386), (278, 384, 499, 395), (278, 396, 497, 384), (278, 392, 501, 396), (278, 395, 503, 392), (279, 386, 498, 385), (279, 395, 499, 386), (279, 393, 503, 395), (279, 385, 502, 393), (280, 385, 498, 387), (280, 394, 502, 385), (281, 458, 531, 456), (281, 456, 496, 382), (282, 457, 530, 388), (282, 456, 531, 457), (282, 383, 496, 456), (282, 388, 497, 383), (283, 390, 500, 403), (283, 403, 504, 398), (284, 383, 497, 396), (284, 397, 496, 383), (284, 391, 500, 397), (284, 396, 501, 391), (285, 382, 496, 397), (285, 397, 500, 390), (286, 404, 502, 394), (286, 402, 506, 404), (287, 393, 502, 404), (287, 405, 503, 393), (287, 401, 507, 405), (287, 404, 506, 401), (288, 392, 503, 405), (288, 406, 501, 392), (288, 400, 505, 406), (288, 405, 507, 400), (289, 391, 501, 406), (289, 403, 500, 391), (289, 399, 504, 403), (289, 406, 505, 399), (290, 408, 509, 411), (290, 424, 508, 408), (290, 419, 512, 424), (290, 411, 513, 419), (291, 410, 511, 409), (291, 411, 509, 410), (291, 421, 513, 411), (291, 409, 515, 421), (292, 398, 504, 414), (292, 414, 508, 407), (293, 415, 506, 402), (293, 413, 510, 415), (294, 401, 506, 415), (294, 416, 507, 401), (294, 412, 511, 416), (294, 415, 510, 412), (295, 400, 507, 416), (295, 417, 505, 400), (295, 410, 509, 417), (295, 416, 511, 410), (296, 399, 505, 417), (296, 414, 504, 399), (296, 408, 508, 414), (296, 417, 509, 408), (297, 452, 521, 431), (297, 432, 526, 452), (297, 429, 519, 432), (297, 431, 518, 429), (298, 431, 521, 451), (298, 430, 518, 431), (299, 450, 522, 445), (299, 445, 516, 426), (300, 407, 508, 424), (300, 424, 512, 418), (301, 425, 510, 413), (301, 423, 514, 425), (302, 412, 510, 425), (302, 409, 511, 412), (302, 422, 515, 409), (302, 425, 514, 422), (303, 449, 526, 432), (303, 433, 527, 449), (303, 428, 517, 433), (303, 432, 519, 428), (304, 448, 527, 433), (304, 445, 522, 448), (304, 427, 516, 445), (304, 433, 517, 427), (492, 380, 435, 519), (378, 492, 519, 429), (435, 552, 553, 305), (434, 547, 546, 259), (381, 493, 518, 430), (551, 557, 558, 552), (380, 551, 552, 435), (377, 444, 524, 494), (377, 495, 525, 444), (524, 545, 544, 494), (544, 554, 550, 379), (544, 545, 555, 554), (554, 555, 561, 560), (305, 428, 519, 435), (305, 434, 517, 428), (306, 419, 513, 436), (306, 420, 512, 419), (306, 448, 522, 420), (306, 436, 527, 448), (307, 421, 515, 440), (307, 436, 513, 421), (307, 449, 527, 436), (307, 440, 526, 449), (308, 418, 512, 420), (308, 420, 522, 450), (309, 363, 514, 423), (309, 451, 521, 363), (310, 422, 514, 363), (310, 440, 515, 422), (310, 452, 526, 440), (310, 363, 521, 452), (311, 356, 481, 455), (311, 389, 477, 356), (311, 457, 531, 389), (311, 455, 530, 457), (312, 338, 477, 389), (312, 389, 531, 458), (313, 378, 493, 364), (313, 454, 492, 378), (313, 459, 529, 454), (313, 364, 528, 459), (314, 374, 492, 454), (314, 455, 481, 374), (314, 460, 530, 455), (314, 454, 529, 460), (315, 364, 493, 381), (315, 461, 528, 364), (485, 365, 316, 463), (490, 368, 269, 462), (541, 490, 462, 539), (316, 365, 541, 539), (318, 324, 475, 347), (318, 347, 533, 466), (319, 348, 479, 344), (319, 347, 475, 348), (319, 467, 533, 347), (319, 344, 532, 467), (320, 344, 479, 345), (320, 468, 532, 344), (358, 485, 463, 317), (518, 493, 378, 429), (269, 317, 463, 316, 539, 462), (259, 546, 548, 439), (261, 549, 555, 545), (275, 372, 542, 538), (275, 538, 544, 379), (270, 537, 543, 373), (268, 373, 543, 536), (268, 536, 542, 372), (265, 339, 540, 535), (265, 535, 541, 365), (261, 545, 534), (261, 534, 540, 339), (305, 553, 547, 434), (552, 558, 559, 553), (276, 275, 379, 380), (376, 443, 525, 495), (548, 446, 437, 549), (546, 523, 446, 548), (547, 520, 523, 546), (554, 560, 556, 550), (553, 559, 520, 547), (549, 437, 561, 555), (562, 336, 474, 333), (327, 471, 336, 562), (327, 562, 245, 331), (270, 373, 346, 252), (563, 624, 643, 585), (563, 585, 626, 584), (563, 584, 628, 614), (563, 614, 644, 624), (564, 623, 644, 614), (564, 614, 628, 588), (564, 588, 630, 615), (564, 615, 645, 623), (565, 622, 645, 615), (565, 615, 630, 591), (565, 591, 632, 616), (565, 616, 646, 622), (566, 621, 646, 616), (566, 616, 632, 594), (566, 594, 634, 617), (566, 617, 647, 621), (567, 588, 628, 584), (567, 584, 626, 600), (567, 600, 636, 597), (567, 597, 634, 594), (567, 594, 632, 591), (567, 591, 630, 588), (568, 620, 647, 617), (568, 617, 634, 597), (568, 597, 636, 618), (568, 618, 648, 620), (569, 619, 648, 618), (569, 618, 636, 600), (569, 600, 626, 585), (569, 585, 643, 619), (570, 599, 625, 583), (570, 583, 627, 587), (570, 587, 629, 590), (570, 590, 631, 593), (570, 593, 633, 596), (570, 596, 635, 599), (571, 599, 635, 598), (571, 598, 642, 607), (571, 607, 637, 601), (571, 601, 625, 599), (572, 596, 633, 595), (572, 595, 641, 608), (572, 608, 642, 598), (572, 598, 635, 596), (573, 593, 631, 592), (573, 592, 640, 609), (573, 609, 641, 595), (573, 595, 633, 593), (574, 590, 629, 589), (574, 589, 639, 610), (574, 610, 640, 592), (574, 592, 631, 590), (575, 587, 627, 586), (575, 586, 638, 611), (575, 611, 639, 589), (575, 589, 629, 587), (576, 583, 625, 601), (576, 601, 637, 612), (576, 612, 638, 586), (576, 586, 627, 583), (577, 607, 642, 606), (577, 606, 648, 619), (577, 619, 643, 613), (577, 613, 637, 607), (578, 608, 641, 605), (578, 605, 647, 620), (578, 620, 648, 606), (578, 606, 642, 608), (579, 609, 640, 604), (579, 604, 646, 621), (579, 621, 647, 605), (579, 605, 641, 609), (580, 610, 639, 603), (580, 603, 645, 622), (580, 622, 646, 604), (580, 604, 640, 610), (581, 611, 638, 602), (581, 602, 644, 623), (581, 623, 645, 603), (581, 603, 639, 611), (582, 612, 637, 613), (582, 613, 643, 624), (582, 624, 644, 602), (582, 602, 638, 612), (668, 716, 724, 722), (653, 649, 663, 655), (669, 652, 654, 672), (719, 672, 671, 718), (655, 663, 664, 657), (672, 654, 656, 671), (716, 668, 667, 715), (657, 664, 665, 659), (671, 656, 658, 670), (715, 667, 669, 720), (659, 665, 666, 661), (670, 658, 660, 668), (654, 652, 674, 673), (661, 666, 650, 651), (668, 660, 662, 667), (718, 671, 723, 726), (651, 650, 649, 653), (667, 662, 652, 669), (651, 653, 655, 657, 659, 661), (720, 669, 672, 719), (674, 678, 684, 680), (658, 656, 675, 676), (660, 658, 676, 677), (662, 660, 677, 678), (656, 654, 673, 675), (652, 662, 678, 674), (679, 680, 684, 683, 682, 681), (677, 676, 682, 683), (675, 673, 679, 681), (678, 677, 683, 684), (676, 675, 681, 682), (673, 674, 680, 679), (699, 707, 706, 700), (689, 685, 699, 691), (705, 688, 690, 708), (685, 708, 707, 699), (691, 699, 700, 693), (708, 690, 692, 707), (701, 704, 703, 702), (693, 700, 701, 695), (707, 692, 694, 706), (702, 703, 705, 686), (695, 701, 702, 697), (706, 694, 696, 704), (697, 702, 686, 687), (704, 696, 698, 703), (700, 706, 704, 701), (687, 686, 685, 689), (703, 698, 688, 705), (687, 689, 691, 693, 695, 697), (686, 705, 708, 685), (690, 688, 710, 709), (714, 713, 712, 711, 709, 710), (694, 692, 711, 712), (696, 694, 712, 713), (698, 696, 713, 714), (692, 690, 709, 711), (688, 698, 714, 710), (650, 720, 719, 649), (664, 717, 716, 665), (666, 715, 720, 650), (665, 716, 715, 666), (649, 719, 718, 663), (663, 718, 717, 664), (719, 720, 715, 716, 717, 718), (722, 724, 730, 728), (726, 723, 729, 732), (670, 668, 722, 721), (717, 718, 726, 725), (716, 717, 725, 724), (671, 670, 721, 723), (732, 729, 727, 731), (731, 727, 728, 730), (721, 722, 728, 727), (724, 725, 731, 730), (723, 721, 727, 729), (725, 726, 732, 731), (733, 751, 787, 752), (733, 752, 788, 753), (733, 753, 790, 754), (733, 754, 789, 751), (734, 755, 789, 754), (734, 754, 790, 756), (734, 756, 794, 757), (734, 757, 793, 755), (735, 758, 793, 757), (735, 757, 794, 759), (735, 759, 792, 760), (735, 760, 791, 758), (736, 761, 791, 760), (736, 760, 792, 762), (736, 762, 788, 752), (736, 752, 787, 761), (737, 751, 789, 755), (737, 755, 793, 758), (737, 758, 791, 761), (737, 761, 787, 751), (738, 768, 790, 753), (738, 753, 788, 767), (738, 767, 795, 763), (738, 763, 796, 768), (739, 776, 795, 766), (739, 766, 798, 775), (739, 775, 802, 774), (739, 774, 799, 776), (740, 767, 788, 762), (740, 762, 792, 769), (740, 769, 798, 766), (740, 766, 795, 767), (741, 770, 794, 756), (741, 756, 790, 768), (741, 768, 796, 764), (741, 764, 797, 770), (742, 769, 792, 759), (742, 759, 794, 770), (742, 770, 797, 765), (742, 765, 798, 769), (743, 784, 802, 773), (743, 773, 801, 783), (743, 783, 805, 781), (743, 781, 806, 784), (744, 778, 797, 764), (744, 764, 796, 777), (744, 777, 800, 772), (744, 772, 801, 778), (745, 775, 798, 765), (745, 765, 797, 778), (745, 778, 801, 773), (745, 773, 802, 775), (746, 777, 796, 763), (746, 763, 795, 776), (746, 776, 799, 771), (746, 771, 800, 777), (747, 781, 805, 780), (747, 780, 804, 779), (747, 779, 803, 782), (747, 782, 806, 781), (748, 786, 800, 771), (748, 771, 799, 785), (748, 785, 803, 779), (748, 779, 804, 786), (749, 785, 799, 774), (749, 774, 802, 784), (749, 784, 806, 782), (749, 782, 803, 785), (750, 783, 801, 772), (750, 772, 800, 786), (750, 786, 804, 780), (750, 780, 805, 783)])
me_cube_004.polygons.foreach_set('material_index', [1, 1, 0, 0, 0, 1, 1, 1, 1, 1, 1, 1, 1, 1, 1, 1, 1, 1, 1, 1, 1, 1, 1, 1, 1, 1, 0, 0, 0, 0, 0, 0, 0, 0, 0, 0, 1, 1, 1, 1, 1, 1, 0, 1, 1, 0, 0, 1, 0, 0, 0, 0, 0, 0, 0, 0, 0, 0, 0, 0, 0, 0, 0, 0, 0, 0, 0, 0, 0, 0, 0, 0, 0, 0, 0, 0, 0, 0, 0, 0, 0, 0, 0, 0, 0, 0, 0, 0, 0, 0, 0, 0, 0, 0, 0, 0, 0, 0, 0, 0, 0, 0, 0, 0, 0, 0, 0, 0, 0, 0, 0, 0, 0, 0, 0, 0, 0, 0, 0, 0, 0, 0, 0, 0, 0, 0, 0, 0, 0, 0, 0, 0, 0, 0, 0, 0, 0, 0, 0, 0, 0, 0, 0, 0, 0, 0, 0, 0, 0, 0, 0, 0, 0, 0, 0, 0, 0, 0, 0, 0, 0, 0, 0, 0, 0, 0, 0, 0, 0, 0, 0, 0, 0, 0, 0, 0, 0, 0, 0, 0, 0, 0, 0, 0, 0, 0, 0, 0, 0, 0, 0, 0, 0, 0, 0, 0, 0, 0, 0, 0, 0, 0, 0, 0, 0, 0, 0, 0, 0, 0, 0, 0, 0, 0, 0, 0, 0, 0, 0, 0, 0, 0, 0, 0, 0, 0, 0, 0, 0, 0, 0, 0, 0, 0, 0, 0, 0, 0, 0, 0, 0, 0, 0, 0, 0, 0, 0, 1, 1, 1, 1, 1, 1, 1, 1, 0, 0, 0, 0, 0, 0, 0, 0, 0, 0, 0, 0, 0, 0, 0, 0, 0, 0, 0, 0, 0, 0, 0, 0, 1, 1, 1, 0, 1, 1, 0, 0, 0, 1, 1, 1, 1, 1, 1, 1, 1, 1, 1, 1, 1, 1, 1, 1, 1, 1, 1, 1, 1, 1, 0, 0, 0, 0, 0, 0, 0, 0, 0, 0, 1, 1, 1, 1, 1, 1, 0, 1, 1, 0, 0, 1, 0, 0, 0, 0, 0, 0, 0, 0, 0, 0, 0, 0, 0, 0, 0, 0, 0, 0, 0, 0, 0, 0, 0, 0, 0, 0, 0, 0, 0, 0, 0, 0, 0, 0, 0, 0, 0, 0, 0, 0, 0, 0, 0, 0, 0, 0, 0, 0, 0, 0, 0, 0, 0, 0, 0, 0, 0, 0, 0, 0, 0, 0, 0, 0, 0, 0, 0, 0, 0, 0, 0, 0, 0, 0, 0, 0, 0, 0, 0, 0, 0, 0, 0, 0, 0, 0, 0, 0, 0, 0, 0, 0, 0, 0, 0, 0, 0, 0, 0, 0, 0, 0, 0, 0, 0, 0, 0, 0, 0, 0, 0, 0, 0, 0, 0, 0, 0, 0, 0, 0, 0, 0, 0, 0, 0, 0, 0, 0, 0, 0, 0, 0, 0, 0, 0, 0, 0, 0, 0, 0, 0, 0, 0, 0, 0, 0, 0, 0, 0, 0, 0, 0, 0, 0, 0, 0, 0, 0, 0, 0, 0, 0, 0, 0, 0, 0, 0, 0, 0, 0, 0, 0, 0, 0, 0, 0, 0, 0, 0, 0, 0, 0, 0, 0, 0, 0, 0, 0, 0, 0, 0, 0, 0, 0, 0, 0, 0, 0, 0, 1, 1, 1, 1, 1, 1, 1, 1, 0, 0, 0, 0, 0, 0, 0, 0, 0, 0, 0, 0, 0, 0, 0, 0, 0, 0, 0, 0, 0, 0, 0, 0, 1, 1, 1, 0, 0, 0, 0, 0, 0, 0, 0, 0, 0, 0, 0, 0, 0, 0, 0, 0, 0, 0, 0, 0, 0, 0, 0, 0, 0, 0, 0, 0, 0, 0, 0, 0, 0, 0, 0, 0, 0, 0, 0, 0, 0, 0, 0, 0, 0, 0, 0, 0, 0, 0, 0, 0, 0, 0, 0, 0, 0, 0, 0, 0, 0, 0, 0, 0, 0, 0, 0, 0, 0, 0, 0, 0, 0, 0, 0, 0, 0, 0, 0, 0, 0, 0, 0, 0, 0, 0, 0, 0, 0, 0, 0, 0, 0, 0, 0, 0, 0, 0, 0, 0, 0, 0, 0, 0, 0, 0, 0, 0, 0, 0, 0, 0, 0, 0, 0, 0, 0, 0, 0, 0, 0, 0, 0, 0, 0, 0, 0, 0, 0, 0, 0, 0, 0, 0, 0, 0, 0, 0, 0, 0, 0, 0, 0, 0, 0, 0, 0, 0, 0, 0, 0, 0, 0, 0, 0, 0, 0, 0, 0, 0, 0, 0, 0, 0, 0, 0, 0, 0, 0, 0, 0, 0, 0, 0, 0, 0, 0, 0, 0, 0, 0, 0, 0, 0, 0, 0, 0, 0, 0, 0, 0, 0, 0, 0, 0, 0, 0, 0, 0, 0, 0, 0, 0, 0, 0, 0, 0, 0, 0, 0, 0, 0, 0, 0, 0, 0, 0, 0, 0, 0, 0, 0, 0, 0, 0, 0, 0, 0, 0, 0, 0, 0, 0])
me_cube_004.materials.append(mat_silver)
me_cube_004.materials.append(mat_brown)
me_cube_004.use_remesh_preserve_volume = False
me_cube_004.use_remesh_preserve_attributes = False
me_cube_004.use_mirror_vertex_groups = False
me_cube_004.update()

# ---- objects
ob_revolver = bpy.data.objects.new('Revolver', me_cube_004)

# ---- transforms, parenting, visibility, modifiers, constraints
ob_revolver.location = (0.0, 0.0, 0.0)
ob_revolver.lineart.crease_threshold = 0.0

# ---- collection membership
col_collection_1.objects.link(ob_revolver)

# ---- scene / render settings (as saved in the file)
scene.frame_start = 1; scene.frame_end = 250; scene.frame_set(0)
scene.render.engine = 'CYCLES'
scene.render.resolution_x = 1000
scene.render.resolution_y = 1000
scene.render.dither_intensity = 0.0
scene.cycles.samples = 200
scene.cycles.sampling_pattern = 'TABULATED_SOBOL'
scene.cycles.light_sampling_threshold = 0.0
scene.cycles.use_adaptive_sampling = False
scene.cycles.use_light_tree = False
scene.cycles.caustics_reflective = False
scene.cycles.caustics_refractive = False
scene.cycles.blur_glossy = 0.0
scene.cycles.max_bounces = 2
scene.cycles.pixel_filter_type = 'GAUSSIAN'
scene.cycles.sample_clamp_indirect = 0.0
scene.view_settings.view_transform = 'Standard'
bpy.context.view_layer.update()

# ---- added for rendering (the .blend has no active camera): camera
cam_auto = bpy.data.cameras.new('AutoCamera')
cam_auto.lens = 50.0
cam_auto.sensor_width = 36.0
cam_auto.clip_end = 1000.0
ob_auto_camera = bpy.data.objects.new('AutoCamera', cam_auto)
scene.collection.objects.link(ob_auto_camera)
ob_auto_camera.location = (6.30092, -5.39236, 4.35578)
ob_auto_camera.rotation_euler = (1.09748, -7.21219e-08, 0.694738)
scene.camera = ob_auto_camera
bpy.context.view_layer.update()
